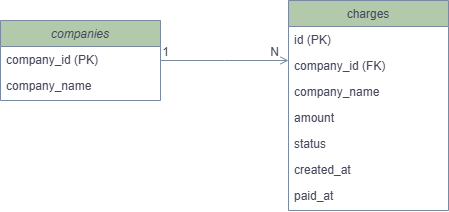

The diagram above was exported from draw.io. Its source (the exported page's mxGraphModel, read from the mxfile embedded in the PNG):
<mxGraphModel dx="1645" dy="829" grid="1" gridSize="10" guides="1" tooltips="1" connect="1" arrows="1" fold="1" page="1" pageScale="1" pageWidth="827" pageHeight="1169" math="0" shadow="0">
  <root>
    <mxCell id="WIyWlLk6GJQsqaUBKTNV-0" />
    <mxCell id="WIyWlLk6GJQsqaUBKTNV-1" parent="WIyWlLk6GJQsqaUBKTNV-0" />
    <mxCell id="zkfFHV4jXpPFQw0GAbJ--0" value="companies" style="swimlane;fontStyle=2;align=center;verticalAlign=top;childLayout=stackLayout;horizontal=1;startSize=26;horizontalStack=0;resizeParent=1;resizeLast=0;collapsible=1;marginBottom=0;rounded=0;shadow=0;strokeWidth=1;labelBackgroundColor=none;fillColor=#B2C9AB;strokeColor=#788AA3;fontColor=#46495D;" parent="WIyWlLk6GJQsqaUBKTNV-1" vertex="1">
      <mxGeometry x="220" y="120" width="160" height="80" as="geometry">
        <mxRectangle x="230" y="140" width="160" height="26" as="alternateBounds" />
      </mxGeometry>
    </mxCell>
    <mxCell id="zkfFHV4jXpPFQw0GAbJ--1" value="company_id (PK)" style="text;align=left;verticalAlign=top;spacingLeft=4;spacingRight=4;overflow=hidden;rotatable=0;points=[[0,0.5],[1,0.5]];portConstraint=eastwest;labelBackgroundColor=none;fontColor=#46495D;" parent="zkfFHV4jXpPFQw0GAbJ--0" vertex="1">
      <mxGeometry y="26" width="160" height="26" as="geometry" />
    </mxCell>
    <mxCell id="zkfFHV4jXpPFQw0GAbJ--2" value="company_name" style="text;align=left;verticalAlign=top;spacingLeft=4;spacingRight=4;overflow=hidden;rotatable=0;points=[[0,0.5],[1,0.5]];portConstraint=eastwest;rounded=0;shadow=0;html=0;labelBackgroundColor=none;fontColor=#46495D;" parent="zkfFHV4jXpPFQw0GAbJ--0" vertex="1">
      <mxGeometry y="52" width="160" height="26" as="geometry" />
    </mxCell>
    <mxCell id="zkfFHV4jXpPFQw0GAbJ--17" value="charges" style="swimlane;fontStyle=0;align=center;verticalAlign=top;childLayout=stackLayout;horizontal=1;startSize=26;horizontalStack=0;resizeParent=1;resizeLast=0;collapsible=1;marginBottom=0;rounded=0;shadow=0;strokeWidth=1;labelBackgroundColor=none;fillColor=#B2C9AB;strokeColor=#788AA3;fontColor=#46495D;" parent="WIyWlLk6GJQsqaUBKTNV-1" vertex="1">
      <mxGeometry x="508" y="100" width="160" height="210" as="geometry">
        <mxRectangle x="550" y="140" width="160" height="26" as="alternateBounds" />
      </mxGeometry>
    </mxCell>
    <mxCell id="zkfFHV4jXpPFQw0GAbJ--18" value="id (PK)" style="text;align=left;verticalAlign=top;spacingLeft=4;spacingRight=4;overflow=hidden;rotatable=0;points=[[0,0.5],[1,0.5]];portConstraint=eastwest;labelBackgroundColor=none;fontColor=#46495D;" parent="zkfFHV4jXpPFQw0GAbJ--17" vertex="1">
      <mxGeometry y="26" width="160" height="26" as="geometry" />
    </mxCell>
    <mxCell id="zkfFHV4jXpPFQw0GAbJ--19" value="company_id (FK)" style="text;align=left;verticalAlign=top;spacingLeft=4;spacingRight=4;overflow=hidden;rotatable=0;points=[[0,0.5],[1,0.5]];portConstraint=eastwest;rounded=0;shadow=0;html=0;labelBackgroundColor=none;fontColor=#46495D;" parent="zkfFHV4jXpPFQw0GAbJ--17" vertex="1">
      <mxGeometry y="52" width="160" height="26" as="geometry" />
    </mxCell>
    <mxCell id="zkfFHV4jXpPFQw0GAbJ--20" value="company_name" style="text;align=left;verticalAlign=top;spacingLeft=4;spacingRight=4;overflow=hidden;rotatable=0;points=[[0,0.5],[1,0.5]];portConstraint=eastwest;rounded=0;shadow=0;html=0;labelBackgroundColor=none;fontColor=#46495D;" parent="zkfFHV4jXpPFQw0GAbJ--17" vertex="1">
      <mxGeometry y="78" width="160" height="26" as="geometry" />
    </mxCell>
    <mxCell id="zkfFHV4jXpPFQw0GAbJ--21" value="amount" style="text;align=left;verticalAlign=top;spacingLeft=4;spacingRight=4;overflow=hidden;rotatable=0;points=[[0,0.5],[1,0.5]];portConstraint=eastwest;rounded=0;shadow=0;html=0;labelBackgroundColor=none;fontColor=#46495D;" parent="zkfFHV4jXpPFQw0GAbJ--17" vertex="1">
      <mxGeometry y="104" width="160" height="26" as="geometry" />
    </mxCell>
    <mxCell id="zkfFHV4jXpPFQw0GAbJ--22" value="status" style="text;align=left;verticalAlign=top;spacingLeft=4;spacingRight=4;overflow=hidden;rotatable=0;points=[[0,0.5],[1,0.5]];portConstraint=eastwest;rounded=0;shadow=0;html=0;labelBackgroundColor=none;fontColor=#46495D;" parent="zkfFHV4jXpPFQw0GAbJ--17" vertex="1">
      <mxGeometry y="130" width="160" height="26" as="geometry" />
    </mxCell>
    <mxCell id="zkfFHV4jXpPFQw0GAbJ--24" value="created_at" style="text;align=left;verticalAlign=top;spacingLeft=4;spacingRight=4;overflow=hidden;rotatable=0;points=[[0,0.5],[1,0.5]];portConstraint=eastwest;labelBackgroundColor=none;fontColor=#46495D;" parent="zkfFHV4jXpPFQw0GAbJ--17" vertex="1">
      <mxGeometry y="156" width="160" height="26" as="geometry" />
    </mxCell>
    <mxCell id="zkfFHV4jXpPFQw0GAbJ--25" value="paid_at" style="text;align=left;verticalAlign=top;spacingLeft=4;spacingRight=4;overflow=hidden;rotatable=0;points=[[0,0.5],[1,0.5]];portConstraint=eastwest;labelBackgroundColor=none;fontColor=#46495D;" parent="zkfFHV4jXpPFQw0GAbJ--17" vertex="1">
      <mxGeometry y="182" width="160" height="26" as="geometry" />
    </mxCell>
    <mxCell id="zkfFHV4jXpPFQw0GAbJ--26" value="" style="endArrow=open;shadow=0;strokeWidth=1;rounded=0;curved=0;endFill=1;edgeStyle=elbowEdgeStyle;elbow=vertical;labelBackgroundColor=none;strokeColor=#788AA3;fontColor=default;" parent="WIyWlLk6GJQsqaUBKTNV-1" source="zkfFHV4jXpPFQw0GAbJ--0" target="zkfFHV4jXpPFQw0GAbJ--17" edge="1">
      <mxGeometry x="0.5" y="41" relative="1" as="geometry">
        <mxPoint x="380" y="192" as="sourcePoint" />
        <mxPoint x="540" y="192" as="targetPoint" />
        <mxPoint x="-40" y="32" as="offset" />
      </mxGeometry>
    </mxCell>
    <mxCell id="zkfFHV4jXpPFQw0GAbJ--28" value="N" style="resizable=0;align=right;verticalAlign=bottom;labelBackgroundColor=none;fontSize=12;fillColor=#B2C9AB;strokeColor=#788AA3;fontColor=#46495D;" parent="zkfFHV4jXpPFQw0GAbJ--26" connectable="0" vertex="1">
      <mxGeometry x="1" relative="1" as="geometry">
        <mxPoint x="-8" as="offset" />
      </mxGeometry>
    </mxCell>
    <mxCell id="447MtEtjs5MIrjJEen-9-4" value="1" style="resizable=0;align=right;verticalAlign=bottom;labelBackgroundColor=none;fontSize=12;fillColor=#B2C9AB;strokeColor=#788AA3;fontColor=#46495D;" connectable="0" vertex="1" parent="WIyWlLk6GJQsqaUBKTNV-1">
      <mxGeometry x="390" y="160" as="geometry" />
    </mxCell>
  </root>
</mxGraphModel>